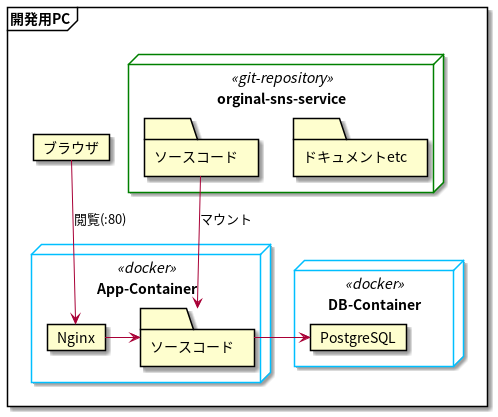

The diagram above was rendered by PlantUML. Its source (embedded in the PNG):
@startuml component
' ==========
' ノード定義
' ==========
frame "開発用PC" as devpc {
    node "orginal-sns-service" as repository1 <<git-repository>> {
        folder "ドキュメントetc" as doc1
        folder "ソースコード" as sourcedir1
    }
    node "App-Container" as docker2 <<docker>> {
        folder "ソースコード" as sourcedir2
        card "Nginx" as nginx1
    }
    node "DB-Container" as docker1 <<docker>> {
        card "PostgreSQL" as psql1
    }
    card "ブラウザ" as browser1
}

' ================
' リレーション定義
' ================
sourcedir1 --> sourcedir2 : マウント

sourcedir2 -> psql1
nginx1 -left-> sourcedir2
browser1 -->  nginx1: 閲覧(:80)

' ================
' スタイル
' ================
skinparam node {
  borderColor<<git-repository>> Green
  borderColor<<docker>> DeepSkyBlue
}

@enduml